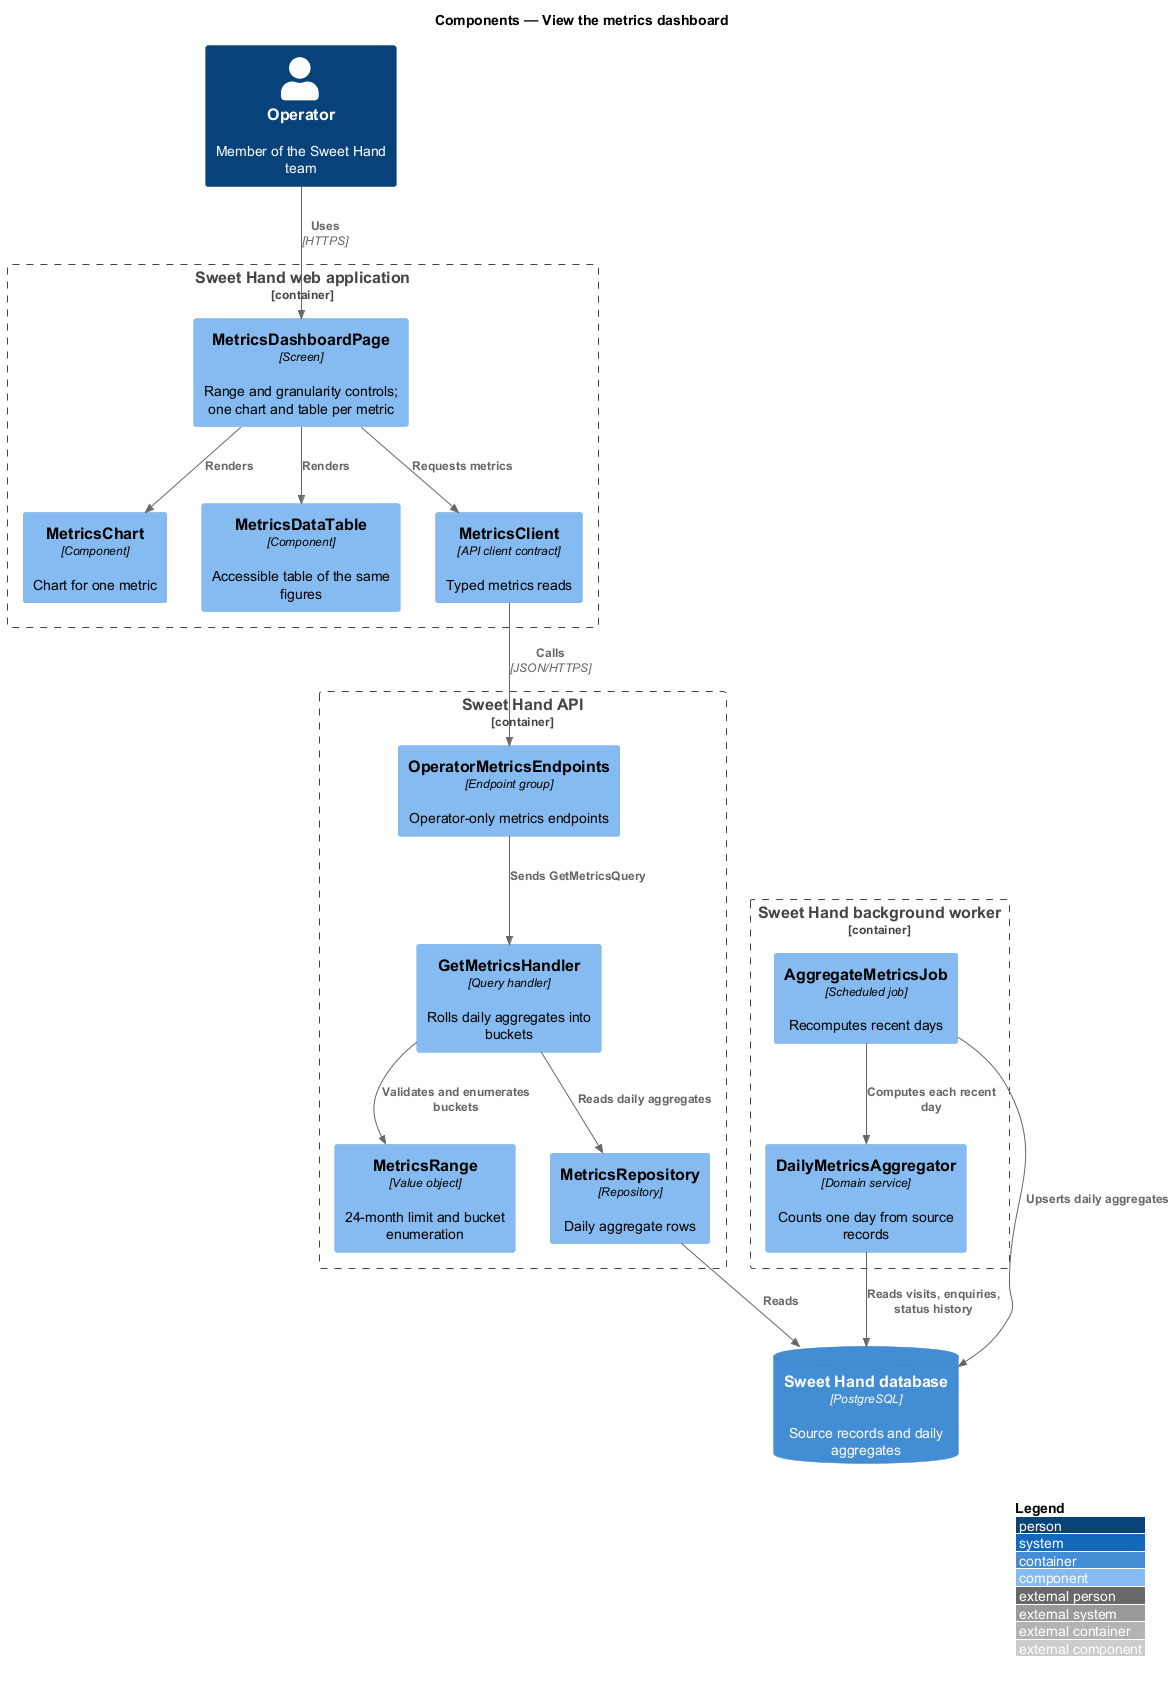

The diagram above was rendered by PlantUML. Its source (embedded in the PNG):
@startuml
!include <C4/C4_Component>
LAYOUT_WITH_LEGEND()
title Components — View the metrics dashboard

Person(operator, "Operator", "Member of the Sweet Hand team")

Container_Boundary(web, "Sweet Hand web application") {
  Component(page, "MetricsDashboardPage", "Screen", "Range and granularity controls; one chart and table per metric")
  Component(chart, "MetricsChart", "Component", "Chart for one metric")
  Component(table, "MetricsDataTable", "Component", "Accessible table of the same figures")
  Component(client, "MetricsClient", "API client contract", "Typed metrics reads")
}

Container_Boundary(api, "Sweet Hand API") {
  Component(endpoints, "OperatorMetricsEndpoints", "Endpoint group", "Operator-only metrics endpoints")
  Component(handler, "GetMetricsHandler", "Query handler", "Rolls daily aggregates into buckets")
  Component(range, "MetricsRange", "Value object", "24-month limit and bucket enumeration")
  Component(metricsRepo, "MetricsRepository", "Repository", "Daily aggregate rows")
}

Container_Boundary(worker, "Sweet Hand background worker") {
  Component(job, "AggregateMetricsJob", "Scheduled job", "Recomputes recent days")
  Component(aggregator, "DailyMetricsAggregator", "Domain service", "Counts one day from source records")
}
ContainerDb(db, "Sweet Hand database", "PostgreSQL", "Source records and daily aggregates")

Rel(operator, page, "Uses", "HTTPS")
Rel(page, chart, "Renders")
Rel(page, table, "Renders")
Rel(page, client, "Requests metrics")
Rel(client, endpoints, "Calls", "JSON/HTTPS")
Rel(endpoints, handler, "Sends GetMetricsQuery")
Rel(handler, range, "Validates and enumerates buckets")
Rel(handler, metricsRepo, "Reads daily aggregates")
Rel(metricsRepo, db, "Reads")
Rel(job, aggregator, "Computes each recent day")
Rel(aggregator, db, "Reads visits, enquiries, status history")
Rel(job, db, "Upserts daily aggregates")
@enduml